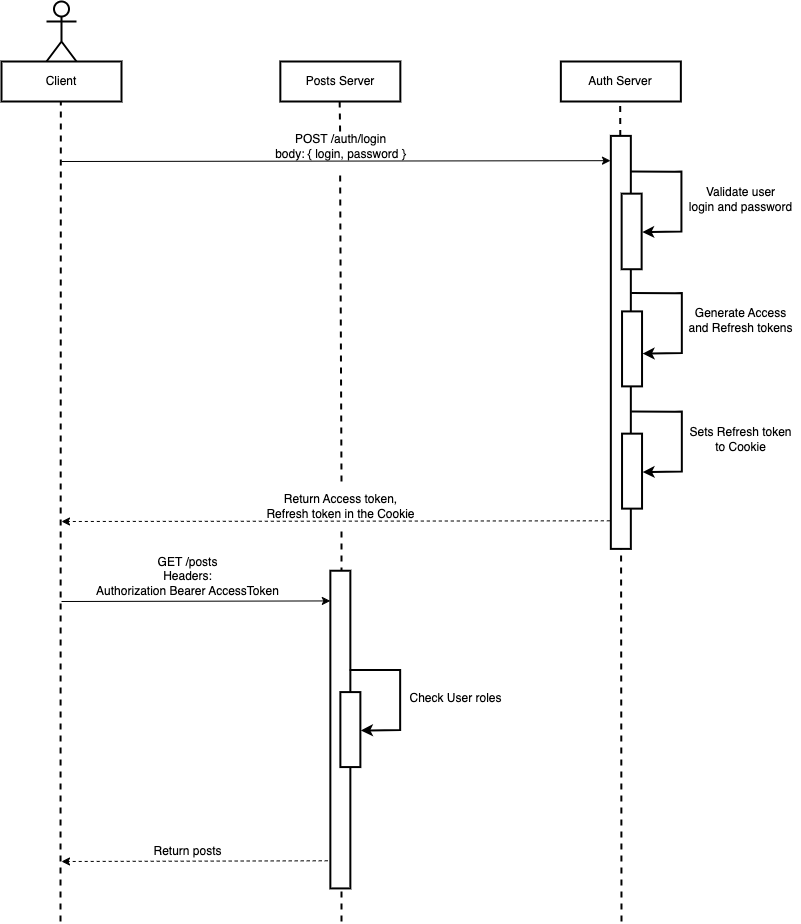

The diagram above was exported from draw.io. Its source (the exported page's mxGraphModel, read from the mxfile embedded in the PNG):
<mxGraphModel dx="1908" dy="1018" grid="1" gridSize="10" guides="1" tooltips="1" connect="1" arrows="1" fold="1" page="1" pageScale="1" pageWidth="827" pageHeight="1169" math="0" shadow="0">
  <root>
    <mxCell id="0" />
    <mxCell id="1" parent="0" />
    <mxCell id="MZ3QMog6K-UfK_aA6_mJ-77" value="Client" style="rounded=0;whiteSpace=wrap;html=1;strokeWidth=2;" parent="1" vertex="1">
      <mxGeometry x="40" y="100" width="120" height="40" as="geometry" />
    </mxCell>
    <mxCell id="MZ3QMog6K-UfK_aA6_mJ-78" value="" style="shape=umlActor;verticalLabelPosition=bottom;verticalAlign=top;html=1;outlineConnect=0;strokeWidth=2;" parent="1" vertex="1">
      <mxGeometry x="85" y="40" width="30" height="60" as="geometry" />
    </mxCell>
    <mxCell id="MZ3QMog6K-UfK_aA6_mJ-79" value="" style="endArrow=none;dashed=1;html=1;rounded=0;entryX=0.5;entryY=1;entryDx=0;entryDy=0;strokeWidth=2;" parent="1" edge="1">
      <mxGeometry width="50" height="50" relative="1" as="geometry">
        <mxPoint x="99" y="960" as="sourcePoint" />
        <mxPoint x="99.33" y="140" as="targetPoint" />
      </mxGeometry>
    </mxCell>
    <mxCell id="MZ3QMog6K-UfK_aA6_mJ-81" value="Posts Server" style="rounded=0;whiteSpace=wrap;html=1;strokeWidth=2;" parent="1" vertex="1">
      <mxGeometry x="318.84" y="100" width="120" height="40" as="geometry" />
    </mxCell>
    <mxCell id="MZ3QMog6K-UfK_aA6_mJ-85" value="" style="endArrow=classic;html=1;rounded=0;entryX=0.06;entryY=1.017;entryDx=0;entryDy=0;entryPerimeter=0;" parent="1" target="MZ3QMog6K-UfK_aA6_mJ-109" edge="1">
      <mxGeometry width="50" height="50" relative="1" as="geometry">
        <mxPoint x="100" y="200" as="sourcePoint" />
        <mxPoint x="610" y="199" as="targetPoint" />
      </mxGeometry>
    </mxCell>
    <mxCell id="MZ3QMog6K-UfK_aA6_mJ-88" value="" style="endArrow=classic;html=1;rounded=0;dashed=1;exitX=0.932;exitY=1.05;exitDx=0;exitDy=0;exitPerimeter=0;" parent="1" source="MZ3QMog6K-UfK_aA6_mJ-109" edge="1">
      <mxGeometry width="50" height="50" relative="1" as="geometry">
        <mxPoint x="610" y="560" as="sourcePoint" />
        <mxPoint x="100" y="560" as="targetPoint" />
      </mxGeometry>
    </mxCell>
    <mxCell id="MZ3QMog6K-UfK_aA6_mJ-107" value="Auth Server" style="rounded=0;whiteSpace=wrap;html=1;strokeWidth=2;" parent="1" vertex="1">
      <mxGeometry x="599.3499999999999" y="100" width="120" height="40" as="geometry" />
    </mxCell>
    <mxCell id="MZ3QMog6K-UfK_aA6_mJ-108" value="" style="endArrow=none;dashed=1;html=1;rounded=0;entryX=0.5;entryY=1;entryDx=0;entryDy=0;strokeWidth=2;startArrow=none;" parent="1" source="MZ3QMog6K-UfK_aA6_mJ-109" edge="1">
      <mxGeometry width="50" height="50" relative="1" as="geometry">
        <mxPoint x="658.3499999999999" y="640" as="sourcePoint" />
        <mxPoint x="658.6799999999998" y="140.00000000000045" as="targetPoint" />
      </mxGeometry>
    </mxCell>
    <mxCell id="MZ3QMog6K-UfK_aA6_mJ-109" value="" style="rounded=0;whiteSpace=wrap;html=1;strokeWidth=2;rotation=90;" parent="1" vertex="1">
      <mxGeometry x="452.84" y="370.89" width="413" height="20" as="geometry" />
    </mxCell>
    <mxCell id="MZ3QMog6K-UfK_aA6_mJ-110" value="" style="endArrow=none;dashed=1;html=1;rounded=0;strokeWidth=2;startArrow=none;" parent="1" target="MZ3QMog6K-UfK_aA6_mJ-109" edge="1">
      <mxGeometry width="50" height="50" relative="1" as="geometry">
        <mxPoint x="660" y="960" as="sourcePoint" />
        <mxPoint x="659.0799999999998" y="310" as="targetPoint" />
      </mxGeometry>
    </mxCell>
    <mxCell id="MZ3QMog6K-UfK_aA6_mJ-111" value="" style="rounded=0;whiteSpace=wrap;html=1;strokeWidth=2;rotation=90;" parent="1" vertex="1">
      <mxGeometry x="632.3499999999999" y="259.94" width="75.58" height="20" as="geometry" />
    </mxCell>
    <mxCell id="MZ3QMog6K-UfK_aA6_mJ-112" value="" style="endArrow=classic;html=1;rounded=0;strokeWidth=2;exitX=0.191;exitY=0.029;exitDx=0;exitDy=0;exitPerimeter=0;entryX=0.261;entryY=0.01;entryDx=0;entryDy=0;entryPerimeter=0;" parent="1" edge="1">
      <mxGeometry width="50" height="50" relative="1" as="geometry">
        <mxPoint x="669.3499999999999" y="209.9949999999999" as="sourcePoint" />
        <mxPoint x="680.6549999999997" y="270.5560300000002" as="targetPoint" />
        <Array as="points">
          <mxPoint x="712.9299999999998" y="210.15999999999997" />
          <mxPoint x="719.9299999999998" y="210" />
          <mxPoint x="719.9299999999998" y="270" />
        </Array>
      </mxGeometry>
    </mxCell>
    <mxCell id="MZ3QMog6K-UfK_aA6_mJ-113" value="Validate user &lt;br&gt;login and password" style="text;html=1;align=center;verticalAlign=middle;resizable=0;points=[];autosize=1;strokeColor=none;fillColor=none;" parent="1" vertex="1">
      <mxGeometry x="719.3499999999999" y="222.5" width="120" height="30" as="geometry" />
    </mxCell>
    <mxCell id="MZ3QMog6K-UfK_aA6_mJ-114" value="" style="endArrow=classic;html=1;rounded=0;strokeWidth=2;exitX=0.191;exitY=0.029;exitDx=0;exitDy=0;exitPerimeter=0;entryX=0.261;entryY=0.01;entryDx=0;entryDy=0;entryPerimeter=0;" parent="1" edge="1">
      <mxGeometry width="50" height="50" relative="1" as="geometry">
        <mxPoint x="669.75" y="331.5050000000001" as="sourcePoint" />
        <mxPoint x="681.0549999999998" y="392.06602999999996" as="targetPoint" />
        <Array as="points">
          <mxPoint x="713.3299999999999" y="331.66999999999996" />
          <mxPoint x="720.3299999999999" y="331.51" />
          <mxPoint x="720.3299999999999" y="391.51" />
        </Array>
      </mxGeometry>
    </mxCell>
    <mxCell id="MZ3QMog6K-UfK_aA6_mJ-115" value="Generate Access &lt;br&gt;and Refresh tokens" style="text;html=1;align=center;verticalAlign=middle;resizable=0;points=[];autosize=1;strokeColor=none;fillColor=none;" parent="1" vertex="1">
      <mxGeometry x="719.3499999999998" y="344.01" width="120" height="30" as="geometry" />
    </mxCell>
    <mxCell id="MZ3QMog6K-UfK_aA6_mJ-116" value="" style="rounded=0;whiteSpace=wrap;html=1;strokeWidth=2;rotation=90;" parent="1" vertex="1">
      <mxGeometry x="633.05" y="499.64" width="74.98" height="20" as="geometry" />
    </mxCell>
    <mxCell id="MZ3QMog6K-UfK_aA6_mJ-117" value="" style="endArrow=classic;html=1;rounded=0;strokeWidth=2;exitX=0.191;exitY=0.029;exitDx=0;exitDy=0;exitPerimeter=0;entryX=0.261;entryY=0.01;entryDx=0;entryDy=0;entryPerimeter=0;" parent="1" edge="1">
      <mxGeometry width="50" height="50" relative="1" as="geometry">
        <mxPoint x="669.75" y="449.9949999999999" as="sourcePoint" />
        <mxPoint x="681.0549999999998" y="510.55602999999974" as="targetPoint" />
        <Array as="points">
          <mxPoint x="713.3299999999999" y="450.15999999999997" />
          <mxPoint x="720.3299999999999" y="450" />
          <mxPoint x="720.3299999999999" y="510" />
        </Array>
      </mxGeometry>
    </mxCell>
    <mxCell id="MZ3QMog6K-UfK_aA6_mJ-118" value="Sets Refresh token &lt;br&gt;to Cookie" style="text;html=1;align=center;verticalAlign=middle;resizable=0;points=[];autosize=1;strokeColor=none;fillColor=none;" parent="1" vertex="1">
      <mxGeometry x="719.3499999999998" y="462.5" width="120" height="30" as="geometry" />
    </mxCell>
    <mxCell id="MZ3QMog6K-UfK_aA6_mJ-119" value="" style="rounded=0;whiteSpace=wrap;html=1;strokeWidth=2;rotation=90;" parent="1" vertex="1">
      <mxGeometry x="633.05" y="377.38" width="74.98" height="20" as="geometry" />
    </mxCell>
    <mxCell id="MZ3QMog6K-UfK_aA6_mJ-120" value="" style="endArrow=none;dashed=1;html=1;rounded=0;entryX=0.5;entryY=1;entryDx=0;entryDy=0;strokeWidth=2;startArrow=none;" parent="1" edge="1">
      <mxGeometry width="50" height="50" relative="1" as="geometry">
        <mxPoint x="378.6133333333333" y="170" as="sourcePoint" />
        <mxPoint x="378.1599999999999" y="140.00000000000045" as="targetPoint" />
      </mxGeometry>
    </mxCell>
    <mxCell id="MZ3QMog6K-UfK_aA6_mJ-89" value="Return Access token,&lt;br&gt;Refresh token in the Cookie" style="text;html=1;align=center;verticalAlign=middle;resizable=0;points=[];autosize=1;strokeColor=none;fillColor=none;" parent="1" vertex="1">
      <mxGeometry x="298.84000000000003" y="530" width="160" height="30" as="geometry" />
    </mxCell>
    <mxCell id="MZ3QMog6K-UfK_aA6_mJ-121" value="" style="endArrow=none;dashed=1;html=1;rounded=0;strokeWidth=2;" parent="1" edge="1">
      <mxGeometry width="50" height="50" relative="1" as="geometry">
        <mxPoint x="380" y="960" as="sourcePoint" />
        <mxPoint x="380" y="570" as="targetPoint" />
      </mxGeometry>
    </mxCell>
    <mxCell id="MZ3QMog6K-UfK_aA6_mJ-86" value="POST /auth/login&lt;br&gt;body: { login, password }" style="text;html=1;align=center;verticalAlign=middle;resizable=0;points=[];autosize=1;strokeColor=none;fillColor=none;" parent="1" vertex="1">
      <mxGeometry x="303.68" y="170" width="150" height="30" as="geometry" />
    </mxCell>
    <mxCell id="MZ3QMog6K-UfK_aA6_mJ-123" value="" style="endArrow=classic;html=1;rounded=0;entryX=0.095;entryY=1;entryDx=0;entryDy=0;entryPerimeter=0;" parent="1" target="MZ3QMog6K-UfK_aA6_mJ-127" edge="1">
      <mxGeometry width="50" height="50" relative="1" as="geometry">
        <mxPoint x="100" y="640" as="sourcePoint" />
        <mxPoint x="250" y="639" as="targetPoint" />
      </mxGeometry>
    </mxCell>
    <mxCell id="MZ3QMog6K-UfK_aA6_mJ-124" value="" style="endArrow=classic;html=1;rounded=0;dashed=1;exitX=0.913;exitY=1.132;exitDx=0;exitDy=0;exitPerimeter=0;" parent="1" source="MZ3QMog6K-UfK_aA6_mJ-127" edge="1">
      <mxGeometry width="50" height="50" relative="1" as="geometry">
        <mxPoint x="290" y="900" as="sourcePoint" />
        <mxPoint x="100" y="900" as="targetPoint" />
      </mxGeometry>
    </mxCell>
    <mxCell id="MZ3QMog6K-UfK_aA6_mJ-125" value="Return posts" style="text;html=1;align=center;verticalAlign=middle;resizable=0;points=[];autosize=1;strokeColor=none;fillColor=none;" parent="1" vertex="1">
      <mxGeometry x="185.84" y="880" width="80" height="20" as="geometry" />
    </mxCell>
    <mxCell id="MZ3QMog6K-UfK_aA6_mJ-126" value="GET /posts&lt;br&gt;Headers: &lt;br&gt;Authorization Bearer AccessToken" style="text;html=1;align=center;verticalAlign=middle;resizable=0;points=[];autosize=1;strokeColor=none;fillColor=none;" parent="1" vertex="1">
      <mxGeometry x="125.84" y="590" width="200" height="50" as="geometry" />
    </mxCell>
    <mxCell id="MZ3QMog6K-UfK_aA6_mJ-127" value="" style="rounded=0;whiteSpace=wrap;html=1;strokeWidth=2;rotation=90;" parent="1" vertex="1">
      <mxGeometry x="220.01" y="758.0799999999999" width="317.67" height="20" as="geometry" />
    </mxCell>
    <mxCell id="MZ3QMog6K-UfK_aA6_mJ-137" value="" style="rounded=0;whiteSpace=wrap;html=1;strokeWidth=2;rotation=90;" parent="1" vertex="1">
      <mxGeometry x="351.37999999999994" y="758.0799999999999" width="74.98" height="20" as="geometry" />
    </mxCell>
    <mxCell id="MZ3QMog6K-UfK_aA6_mJ-138" value="" style="endArrow=classic;html=1;rounded=0;strokeWidth=2;exitX=0.191;exitY=0.029;exitDx=0;exitDy=0;exitPerimeter=0;entryX=0.261;entryY=0.01;entryDx=0;entryDy=0;entryPerimeter=0;" parent="1" edge="1">
      <mxGeometry width="50" height="50" relative="1" as="geometry">
        <mxPoint x="388.08" y="708.4349999999998" as="sourcePoint" />
        <mxPoint x="399.3849999999996" y="768.9960299999997" as="targetPoint" />
        <Array as="points">
          <mxPoint x="431.6599999999999" y="708.5999999999999" />
          <mxPoint x="438.6599999999999" y="708.4399999999999" />
          <mxPoint x="438.6599999999999" y="768.4399999999999" />
        </Array>
      </mxGeometry>
    </mxCell>
    <mxCell id="MZ3QMog6K-UfK_aA6_mJ-139" value="Check User roles" style="text;html=1;align=center;verticalAlign=middle;resizable=0;points=[];autosize=1;strokeColor=none;fillColor=none;" parent="1" vertex="1">
      <mxGeometry x="438.8399999999998" y="726.51" width="110" height="20" as="geometry" />
    </mxCell>
    <mxCell id="rXukonBBuCmZ1aT2hpFP-1" value="" style="endArrow=none;dashed=1;html=1;rounded=0;strokeWidth=2;" parent="1" edge="1">
      <mxGeometry width="50" height="50" relative="1" as="geometry">
        <mxPoint x="380" y="520" as="sourcePoint" />
        <mxPoint x="378.6399999999999" y="210" as="targetPoint" />
      </mxGeometry>
    </mxCell>
  </root>
</mxGraphModel>